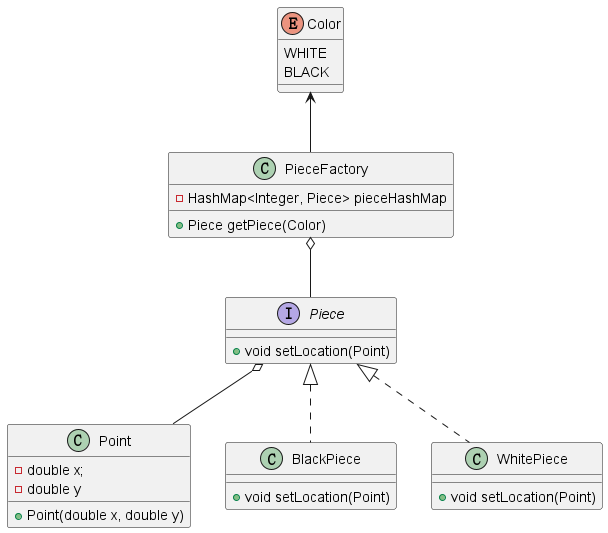

The diagram above was rendered by PlantUML. Its source (embedded in the PNG):
@startuml

Piece o-- Point
PieceFactory o-- Piece
Color <-- PieceFactory

class Point {
  -double x;
  -double y

  +Point(double x, double y)
}

interface Piece {
  +void setLocation(Point)
}

class BlackPiece implements Piece {
  +void setLocation(Point)
}

class WhitePiece implements Piece {
  +void setLocation(Point)
}

enum Color {
  WHITE
  BLACK
}

class PieceFactory {
  -HashMap<Integer, Piece> pieceHashMap

  +Piece getPiece(Color)
}

@enduml